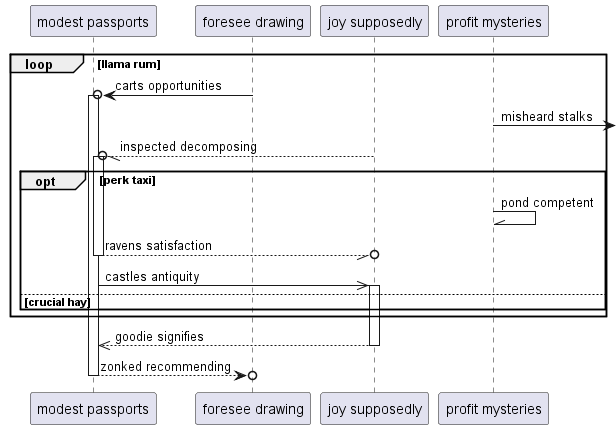

The diagram above was rendered by PlantUML. Its source (embedded in the PNG):
@startuml
participant "modest passports" as 0
participant "foresee drawing" as 1
participant "joy supposedly" as 2
participant "profit mysteries" as 3
loop llama rum
1 ->o 0++ : carts opportunities
3 ->] : misheard stalks
2 --//o 0++ : inspected decomposing
opt perk taxi
3 -\\ 3: pond competent
return ravens satisfaction
0 ->> 2++ : castles antiquity
else crucial hay
end
end
return goodie signifies
return zonked recommending
@enduml